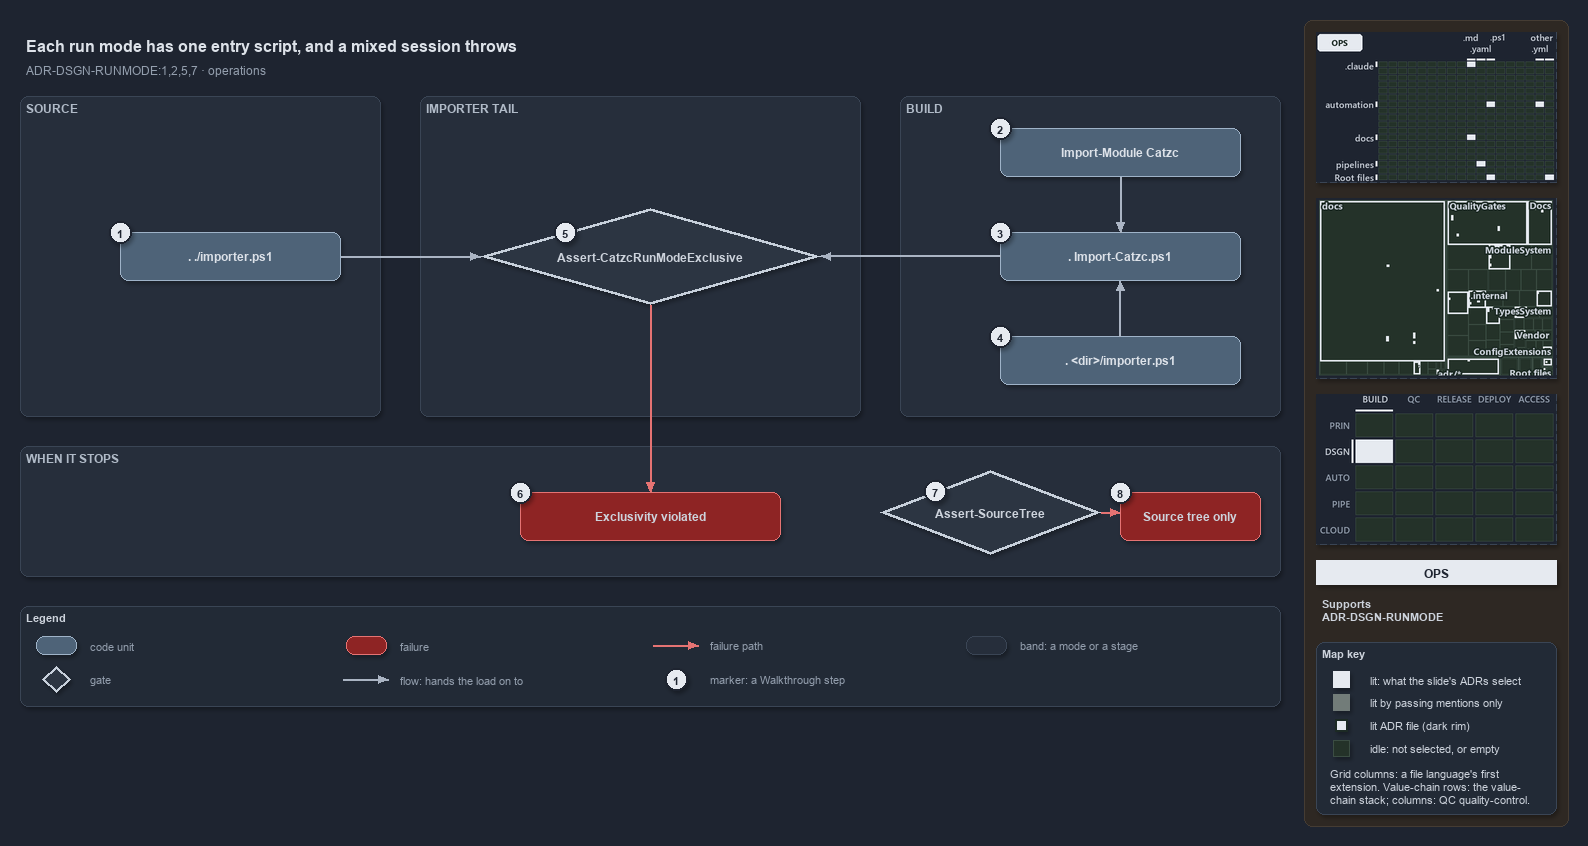

The diagram above was exported from draw.io. Its source (the exported page's mxGraphModel, read from the mxfile embedded in the PNG):
<mxGraphModel dx="1024" dy="768" grid="0" gridSize="10" guides="1" tooltips="1" connect="1" arrows="1" fold="1" page="1" pageScale="1" pageWidth="1572" pageHeight="720" background="#1E2430" math="0" shadow="1">
  <root>
    <mxCell id="0" />
    <mxCell id="1" parent="0" />
    <mxCell id="sidebar-bg" value="" style="rounded=1;arcSize=2;html=1;fillColor=#2E2823;strokeColor=#453C33;shadow=0;" vertex="1" parent="1">
      <mxGeometry x="1304" y="4" width="264" height="806" as="geometry" />
    </mxCell>
    <mxCell id="title" value="Each run mode has one entry script, and a mixed session throws" style="text;html=1;align=left;verticalAlign=middle;fontSize=16;fontStyle=1;fontColor=#DDE2E9;" vertex="1" parent="1">
      <mxGeometry x="20" y="14" width="1260" height="30" as="geometry" />
    </mxCell>
    <mxCell id="subtitle" value="ADR-DSGN-RUNMODE:1,2,5,7 &amp;#183; operations" style="text;html=1;align=left;verticalAlign=middle;fontSize=12;fontColor=#949FAE;" vertex="1" parent="1">
      <mxGeometry x="20" y="44" width="1240" height="20" as="geometry" />
    </mxCell>
    <mxCell id="band-source" value="SOURCE" style="rounded=1;html=1;arcSize=3;fillColor=#262E3B;strokeColor=#3A4555;verticalAlign=top;align=left;spacingLeft=8;fontStyle=1;fontSize=12;fontColor=#B0BAC7;" vertex="1" parent="1">
      <mxGeometry x="20" y="80" width="360" height="320" as="geometry" />
    </mxCell>
    <mxCell id="band-tail" value="IMPORTER TAIL" style="rounded=1;html=1;arcSize=3;fillColor=#262E3B;strokeColor=#3A4555;verticalAlign=top;align=left;spacingLeft=8;fontStyle=1;fontSize=12;fontColor=#B0BAC7;" vertex="1" parent="1">
      <mxGeometry x="420" y="80" width="440" height="320" as="geometry" />
    </mxCell>
    <mxCell id="band-build" value="BUILD" style="rounded=1;html=1;arcSize=3;fillColor=#262E3B;strokeColor=#3A4555;verticalAlign=top;align=left;spacingLeft=8;fontStyle=1;fontSize=12;fontColor=#B0BAC7;" vertex="1" parent="1">
      <mxGeometry x="900" y="80" width="380" height="320" as="geometry" />
    </mxCell>
    <mxCell id="band-stops" value="WHEN IT STOPS" style="rounded=1;html=1;arcSize=3;fillColor=#262E3B;strokeColor=#3A4555;verticalAlign=top;align=left;spacingLeft=8;fontStyle=1;fontSize=12;fontColor=#B0BAC7;" vertex="1" parent="1">
      <mxGeometry x="20" y="430" width="1260" height="130" as="geometry" />
    </mxCell>
    <mxCell id="g-importer" value="&lt;b&gt;. ./importer.ps1&lt;/b&gt;" style="rounded=1;whiteSpace=wrap;html=1;arcSize=20;fillColor=#4E6378;strokeColor=#9FB3C8;fontColor=#DDE2E9;fontSize=12;" vertex="1" parent="1">
      <mxGeometry x="120" y="216" width="220" height="48" as="geometry" />
    </mxCell>
    <mxCell id="g-import-module" value="&lt;b&gt;Import-Module Catzc&lt;/b&gt;" style="rounded=1;whiteSpace=wrap;html=1;arcSize=20;fillColor=#4E6378;strokeColor=#9FB3C8;fontColor=#DDE2E9;fontSize=12;" vertex="1" parent="1">
      <mxGeometry x="1000" y="112" width="240" height="48" as="geometry" />
    </mxCell>
    <mxCell id="g-root-importer" value="&lt;b&gt;. &amp;lt;dir&amp;gt;/importer.ps1&lt;/b&gt;" style="rounded=1;whiteSpace=wrap;html=1;arcSize=20;fillColor=#4E6378;strokeColor=#9FB3C8;fontColor=#DDE2E9;fontSize=12;" vertex="1" parent="1">
      <mxGeometry x="1000" y="320" width="240" height="48" as="geometry" />
    </mxCell>
    <mxCell id="g-import-catzc" value="&lt;b&gt;. Import-Catzc.ps1&lt;/b&gt;" style="rounded=1;whiteSpace=wrap;html=1;arcSize=20;fillColor=#4E6378;strokeColor=#9FB3C8;fontColor=#DDE2E9;fontSize=12;" vertex="1" parent="1">
      <mxGeometry x="1000" y="216" width="240" height="48" as="geometry" />
    </mxCell>
    <mxCell id="g-exclusive" value="&lt;b&gt;Assert-CatzcRunModeExclusive&lt;/b&gt;" style="rhombus;whiteSpace=wrap;html=1;fillColor=#2C3542;strokeColor=#C7D0DB;strokeWidth=3;fontSize=12;fontColor=#CDD3DC;" vertex="1" parent="1">
      <mxGeometry x="480" y="192" width="340" height="96" as="geometry" />
    </mxCell>
    <mxCell id="f-exclusive" value="&lt;b&gt;Exclusivity violated&lt;/b&gt;" style="rounded=1;whiteSpace=wrap;html=1;arcSize=20;fillColor=#8E2424;strokeColor=#E57373;fontSize=12;" vertex="1" parent="1">
      <mxGeometry x="520" y="476" width="260" height="48" as="geometry" />
    </mxCell>
    <mxCell id="g-sourcetree" value="&lt;b&gt;Assert-SourceTree&lt;/b&gt;" style="rhombus;whiteSpace=wrap;html=1;fillColor=#2C3542;strokeColor=#C7D0DB;strokeWidth=3;fontSize=12;fontColor=#CDD3DC;" vertex="1" parent="1">
      <mxGeometry x="880" y="454" width="220" height="84" as="geometry" />
    </mxCell>
    <mxCell id="f-sourcetree" value="&lt;b&gt;Source tree only&lt;/b&gt;" style="rounded=1;whiteSpace=wrap;html=1;arcSize=20;fillColor=#8E2424;strokeColor=#E57373;fontSize=12;" vertex="1" parent="1">
      <mxGeometry x="1120" y="476" width="140" height="48" as="geometry" />
    </mxCell>
    <mxCell id="p-e-module-import-a" value="" style="text;html=1;strokeColor=none;fillColor=none;" vertex="1" parent="1">
      <mxGeometry x="1120" y="160" width="1" height="1" as="geometry" />
    </mxCell>
    <mxCell id="p-e-module-import-b" value="" style="text;html=1;strokeColor=none;fillColor=none;" vertex="1" parent="1">
      <mxGeometry x="1120" y="216" width="1" height="1" as="geometry" />
    </mxCell>
    <mxCell id="e-module-import" value="" style="edgeStyle=orthogonalEdgeStyle;rounded=1;html=1;fontSize=11;endArrow=block;strokeColor=#AAB4C3;fontColor=#CDD3DC;shadow=0;" edge="1" parent="1" source="p-e-module-import-a" target="p-e-module-import-b">
      <mxGeometry relative="1" as="geometry" />
    </mxCell>
    <mxCell id="p-e-root-import-a" value="" style="text;html=1;strokeColor=none;fillColor=none;" vertex="1" parent="1">
      <mxGeometry x="1120" y="320" width="1" height="1" as="geometry" />
    </mxCell>
    <mxCell id="p-e-root-import-b" value="" style="text;html=1;strokeColor=none;fillColor=none;" vertex="1" parent="1">
      <mxGeometry x="1120" y="264" width="1" height="1" as="geometry" />
    </mxCell>
    <mxCell id="e-root-import" value="" style="edgeStyle=orthogonalEdgeStyle;rounded=1;html=1;fontSize=11;endArrow=block;strokeColor=#AAB4C3;fontColor=#CDD3DC;shadow=0;" edge="1" parent="1" source="p-e-root-import-a" target="p-e-root-import-b">
      <mxGeometry relative="1" as="geometry" />
    </mxCell>
    <mxCell id="p-e-importer-exclusive-a" value="" style="text;html=1;strokeColor=none;fillColor=none;" vertex="1" parent="1">
      <mxGeometry x="340" y="240" width="1" height="1" as="geometry" />
    </mxCell>
    <mxCell id="p-e-importer-exclusive-b" value="" style="text;html=1;strokeColor=none;fillColor=none;" vertex="1" parent="1">
      <mxGeometry x="480" y="240" width="1" height="1" as="geometry" />
    </mxCell>
    <mxCell id="e-importer-exclusive" value="" style="edgeStyle=orthogonalEdgeStyle;rounded=1;html=1;fontSize=11;endArrow=block;strokeColor=#AAB4C3;fontColor=#CDD3DC;shadow=0;" edge="1" parent="1" source="p-e-importer-exclusive-a" target="p-e-importer-exclusive-b">
      <mxGeometry relative="1" as="geometry" />
    </mxCell>
    <mxCell id="p-e-import-exclusive-a" value="" style="text;html=1;strokeColor=none;fillColor=none;" vertex="1" parent="1">
      <mxGeometry x="1000" y="240" width="1" height="1" as="geometry" />
    </mxCell>
    <mxCell id="p-e-import-exclusive-b" value="" style="text;html=1;strokeColor=none;fillColor=none;" vertex="1" parent="1">
      <mxGeometry x="820" y="240" width="1" height="1" as="geometry" />
    </mxCell>
    <mxCell id="e-import-exclusive" value="" style="edgeStyle=orthogonalEdgeStyle;rounded=1;html=1;fontSize=11;endArrow=block;strokeColor=#AAB4C3;fontColor=#CDD3DC;shadow=0;" edge="1" parent="1" source="p-e-import-exclusive-a" target="p-e-import-exclusive-b">
      <mxGeometry relative="1" as="geometry" />
    </mxCell>
    <mxCell id="p-e-exclusive-fail-a" value="" style="text;html=1;strokeColor=none;fillColor=none;" vertex="1" parent="1">
      <mxGeometry x="650" y="288" width="1" height="1" as="geometry" />
    </mxCell>
    <mxCell id="p-e-exclusive-fail-b" value="" style="text;html=1;strokeColor=none;fillColor=none;" vertex="1" parent="1">
      <mxGeometry x="650" y="476" width="1" height="1" as="geometry" />
    </mxCell>
    <mxCell id="e-exclusive-fail" value="" style="edgeStyle=orthogonalEdgeStyle;rounded=1;html=1;fontSize=11;endArrow=block;strokeColor=#AAB4C3;strokeColor=#E57373;fontColor=#CDD3DC;shadow=0;" edge="1" parent="1" source="p-e-exclusive-fail-a" target="p-e-exclusive-fail-b">
      <mxGeometry relative="1" as="geometry" />
    </mxCell>
    <mxCell id="p-e-sourcetree-fail-a" value="" style="text;html=1;strokeColor=none;fillColor=none;" vertex="1" parent="1">
      <mxGeometry x="1100" y="496" width="1" height="1" as="geometry" />
    </mxCell>
    <mxCell id="p-e-sourcetree-fail-b" value="" style="text;html=1;strokeColor=none;fillColor=none;" vertex="1" parent="1">
      <mxGeometry x="1120" y="496" width="1" height="1" as="geometry" />
    </mxCell>
    <mxCell id="e-sourcetree-fail" value="" style="edgeStyle=orthogonalEdgeStyle;rounded=1;html=1;fontSize=11;endArrow=block;strokeColor=#AAB4C3;strokeColor=#E57373;fontColor=#CDD3DC;shadow=0;" edge="1" parent="1" source="p-e-sourcetree-fail-a" target="p-e-sourcetree-fail-b">
      <mxGeometry relative="1" as="geometry" />
    </mxCell>
    <mxCell id="mark-1" value="1" style="ellipse;html=1;fillColor=#E6EAF0;strokeColor=#1E2430;strokeWidth=2;fontColor=#1E2430;fontStyle=1;fontSize=11;" vertex="1" parent="1">
      <mxGeometry x="109" y="205" width="22" height="22" as="geometry" />
    </mxCell>
    <mxCell id="mark-2" value="2" style="ellipse;html=1;fillColor=#E6EAF0;strokeColor=#1E2430;strokeWidth=2;fontColor=#1E2430;fontStyle=1;fontSize=11;" vertex="1" parent="1">
      <mxGeometry x="989" y="101" width="22" height="22" as="geometry" />
    </mxCell>
    <mxCell id="mark-3" value="3" style="ellipse;html=1;fillColor=#E6EAF0;strokeColor=#1E2430;strokeWidth=2;fontColor=#1E2430;fontStyle=1;fontSize=11;" vertex="1" parent="1">
      <mxGeometry x="989" y="205" width="22" height="22" as="geometry" />
    </mxCell>
    <mxCell id="mark-4" value="4" style="ellipse;html=1;fillColor=#E6EAF0;strokeColor=#1E2430;strokeWidth=2;fontColor=#1E2430;fontStyle=1;fontSize=11;" vertex="1" parent="1">
      <mxGeometry x="989" y="309" width="22" height="22" as="geometry" />
    </mxCell>
    <mxCell id="mark-5" value="5" style="ellipse;html=1;fillColor=#E6EAF0;strokeColor=#1E2430;strokeWidth=2;fontColor=#1E2430;fontStyle=1;fontSize=11;" vertex="1" parent="1">
      <mxGeometry x="554" y="205" width="22" height="22" as="geometry" />
    </mxCell>
    <mxCell id="mark-6" value="6" style="ellipse;html=1;fillColor=#E6EAF0;strokeColor=#1E2430;strokeWidth=2;fontColor=#1E2430;fontStyle=1;fontSize=11;" vertex="1" parent="1">
      <mxGeometry x="509" y="465" width="22" height="22" as="geometry" />
    </mxCell>
    <mxCell id="mark-7" value="7" style="ellipse;html=1;fillColor=#E6EAF0;strokeColor=#1E2430;strokeWidth=2;fontColor=#1E2430;fontStyle=1;fontSize=11;" vertex="1" parent="1">
      <mxGeometry x="924" y="464" width="22" height="22" as="geometry" />
    </mxCell>
    <mxCell id="mark-8" value="8" style="ellipse;html=1;fillColor=#E6EAF0;strokeColor=#1E2430;strokeWidth=2;fontColor=#1E2430;fontStyle=1;fontSize=11;" vertex="1" parent="1">
      <mxGeometry x="1109" y="465" width="22" height="22" as="geometry" />
    </mxCell>
    <mxCell id="legend" value="&lt;b&gt;Legend&lt;/b&gt;" style="rounded=1;whiteSpace=wrap;html=1;arcSize=6;fillColor=#222A36;strokeColor=#3A4555;align=left;verticalAlign=top;spacing=8;fontSize=11;fontColor=#CDD3DC;" vertex="1" parent="1">
      <mxGeometry x="20" y="590" width="1260" height="100" as="geometry" />
    </mxCell>
    <mxCell id="legend-0" value="" style="rounded=1;whiteSpace=wrap;html=1;arcSize=20;fillColor=#4E6378;strokeColor=#9FB3C8;fontColor=#DDE2E9;" vertex="1" parent="1">
      <mxGeometry x="36" y="620" width="40" height="18" as="geometry" />
    </mxCell>
    <mxCell id="legend-0-text" value="code unit" style="text;html=1;align=left;verticalAlign=middle;fontSize=11;fontColor=#949FAE;" vertex="1" parent="1">
      <mxGeometry x="84" y="619" width="260" height="20" as="geometry" />
    </mxCell>
    <mxCell id="legend-1" value="" style="rhombus;whiteSpace=wrap;html=1;fillColor=#2C3542;strokeColor=#C7D0DB;strokeWidth=3;fontColor=#CDD3DC;" vertex="1" parent="1">
      <mxGeometry x="42" y="650" width="28" height="26" as="geometry" />
    </mxCell>
    <mxCell id="legend-1-text" value="gate" style="text;html=1;align=left;verticalAlign=middle;fontSize=11;fontColor=#949FAE;" vertex="1" parent="1">
      <mxGeometry x="84" y="653" width="260" height="20" as="geometry" />
    </mxCell>
    <mxCell id="legend-2" value="" style="rounded=1;whiteSpace=wrap;html=1;arcSize=20;fillColor=#8E2424;strokeColor=#E57373;" vertex="1" parent="1">
      <mxGeometry x="346" y="620" width="40" height="18" as="geometry" />
    </mxCell>
    <mxCell id="legend-2-text" value="failure" style="text;html=1;align=left;verticalAlign=middle;fontSize=11;fontColor=#949FAE;" vertex="1" parent="1">
      <mxGeometry x="394" y="619" width="260" height="20" as="geometry" />
    </mxCell>
    <mxCell id="p-legend-3-a" value="" style="text;html=1;strokeColor=none;fillColor=none;" vertex="1" parent="1">
      <mxGeometry x="342" y="663" width="1" height="1" as="geometry" />
    </mxCell>
    <mxCell id="p-legend-3-b" value="" style="text;html=1;strokeColor=none;fillColor=none;" vertex="1" parent="1">
      <mxGeometry x="388" y="663" width="1" height="1" as="geometry" />
    </mxCell>
    <mxCell id="legend-3" value="" style="edgeStyle=orthogonalEdgeStyle;rounded=1;html=1;fontSize=11;endArrow=block;strokeColor=#AAB4C3;fontColor=#CDD3DC;shadow=0;" edge="1" parent="1" source="p-legend-3-a" target="p-legend-3-b">
      <mxGeometry relative="1" as="geometry" />
    </mxCell>
    <mxCell id="legend-3-text" value="flow: hands the load on to" style="text;html=1;align=left;verticalAlign=middle;fontSize=11;fontColor=#949FAE;" vertex="1" parent="1">
      <mxGeometry x="394" y="653" width="260" height="20" as="geometry" />
    </mxCell>
    <mxCell id="p-legend-4-a" value="" style="text;html=1;strokeColor=none;fillColor=none;" vertex="1" parent="1">
      <mxGeometry x="652" y="629" width="1" height="1" as="geometry" />
    </mxCell>
    <mxCell id="p-legend-4-b" value="" style="text;html=1;strokeColor=none;fillColor=none;" vertex="1" parent="1">
      <mxGeometry x="698" y="629" width="1" height="1" as="geometry" />
    </mxCell>
    <mxCell id="legend-4" value="" style="edgeStyle=orthogonalEdgeStyle;rounded=1;html=1;fontSize=11;endArrow=block;strokeColor=#AAB4C3;strokeColor=#E57373;fontColor=#CDD3DC;shadow=0;" edge="1" parent="1" source="p-legend-4-a" target="p-legend-4-b">
      <mxGeometry relative="1" as="geometry" />
    </mxCell>
    <mxCell id="legend-4-text" value="failure path" style="text;html=1;align=left;verticalAlign=middle;fontSize=11;fontColor=#949FAE;" vertex="1" parent="1">
      <mxGeometry x="704" y="619" width="260" height="20" as="geometry" />
    </mxCell>
    <mxCell id="legend-5" value="1" style="ellipse;html=1;fillColor=#E6EAF0;strokeColor=#1E2430;strokeWidth=2;fontColor=#1E2430;fontStyle=1;fontSize=11;" vertex="1" parent="1">
      <mxGeometry x="665" y="652" width="22" height="22" as="geometry" />
    </mxCell>
    <mxCell id="legend-5-text" value="marker: a Walkthrough step" style="text;html=1;align=left;verticalAlign=middle;fontSize=11;fontColor=#949FAE;" vertex="1" parent="1">
      <mxGeometry x="704" y="653" width="260" height="20" as="geometry" />
    </mxCell>
    <mxCell id="legend-6" value="" style="rounded=1;html=1;arcSize=3;fillColor=#262E3B;strokeColor=#3A4555;" vertex="1" parent="1">
      <mxGeometry x="966" y="620" width="40" height="18" as="geometry" />
    </mxCell>
    <mxCell id="legend-6-text" value="band: a mode or a stage" style="text;html=1;align=left;verticalAlign=middle;fontSize=11;fontColor=#949FAE;" vertex="1" parent="1">
      <mxGeometry x="1014" y="619" width="260" height="20" as="geometry" />
    </mxCell>
    <mxCell id="minimap-grid" value="" style="shape=image;html=1;imageAspect=0;aspect=fixed;verticalLabelPosition=bottom;strokeColor=#3A4555;dashed=1;fillColor=#222A36;image=data:image/png,(base64 omitted: 14324 chars);" vertex="1" parent="1">
      <mxGeometry x="1316" y="16" width="240" height="150" as="geometry" />
    </mxCell>
    <mxCell id="minimap-tree" value="" style="shape=image;html=1;imageAspect=0;aspect=fixed;verticalLabelPosition=bottom;strokeColor=#3A4555;dashed=1;fillColor=#222A36;image=data:image/png,(base64 omitted: 29624 chars);" vertex="1" parent="1">
      <mxGeometry x="1316" y="182" width="240" height="180" as="geometry" />
    </mxCell>
    <mxCell id="minimap-chain" value="" style="shape=image;html=1;imageAspect=0;aspect=fixed;verticalLabelPosition=bottom;strokeColor=#3A4555;dashed=1;fillColor=#222A36;image=data:image/png,(base64 omitted: 12436 chars);" vertex="1" parent="1">
      <mxGeometry x="1316" y="378" width="240" height="150" as="geometry" />
    </mxCell>
    <mxCell id="lens-badge" value="OPS" style="rounded=0;whiteSpace=wrap;html=1;align=center;verticalAlign=middle;fontSize=12;fontStyle=1;fontColor=#1E2430;fillColor=#E6EAF0;strokeColor=none;" vertex="1" parent="1">
      <mxGeometry x="1316" y="544" width="240" height="24" as="geometry" />
    </mxCell>
    <mxCell id="supports" value="&lt;b&gt;Supports&lt;/b&gt;&lt;br&gt;ADR-DSGN-RUNMODE" style="text;html=1;whiteSpace=wrap;align=left;verticalAlign=top;fontSize=11;fontColor=#CDD3DC;" vertex="1" parent="1">
      <mxGeometry x="1316" y="576" width="240" height="38" as="geometry" />
    </mxCell>
    <mxCell id="mapkey" value="&lt;b&gt;Map key&lt;/b&gt;" style="rounded=1;arcSize=6;whiteSpace=wrap;html=1;align=left;verticalAlign=top;fontSize=11;fontColor=#CDD3DC;fillColor=#222A36;strokeColor=#3A4555;spacingLeft=8;spacingTop=2;" vertex="1" parent="1">
      <mxGeometry x="1316" y="626" width="240" height="172" as="geometry" />
    </mxCell>
    <mxCell id="mapkey-lit" value="" style="rounded=0;html=1;fillColor=#E6EAF0;strokeColor=#E6EAF0;" vertex="1" parent="1">
      <mxGeometry x="1333.0" y="655.0" width="16" height="16" as="geometry" />
    </mxCell>
    <mxCell id="mapkey-lit-text" value="lit: what the slide's ADRs select" style="text;html=1;align=left;verticalAlign=middle;fontSize=11;fontColor=#CDD3DC;" vertex="1" parent="1">
      <mxGeometry x="1364" y="653" width="184" height="20" as="geometry" />
    </mxCell>
    <mxCell id="mapkey-touched" value="" style="rounded=0;html=1;fillColor=#727C79;strokeColor=#727C79;" vertex="1" parent="1">
      <mxGeometry x="1333.0" y="678.0" width="16" height="16" as="geometry" />
    </mxCell>
    <mxCell id="mapkey-touched-text" value="lit by passing mentions only" style="text;html=1;align=left;verticalAlign=middle;fontSize=11;fontColor=#CDD3DC;" vertex="1" parent="1">
      <mxGeometry x="1364" y="676" width="184" height="20" as="geometry" />
    </mxCell>
    <mxCell id="mapkey-adr" value="" style="rounded=0;html=1;fillColor=#E6EAF0;strokeColor=#1C2A24;strokeWidth=2;" vertex="1" parent="1">
      <mxGeometry x="1335.0" y="703.0" width="12" height="12" as="geometry" />
    </mxCell>
    <mxCell id="mapkey-adr-text" value="lit ADR file (dark rim)" style="text;html=1;align=left;verticalAlign=middle;fontSize=11;fontColor=#CDD3DC;" vertex="1" parent="1">
      <mxGeometry x="1364" y="699" width="184" height="20" as="geometry" />
    </mxCell>
    <mxCell id="mapkey-idle" value="" style="rounded=0;html=1;fillColor=#243229;strokeColor=#3B4D43;" vertex="1" parent="1">
      <mxGeometry x="1333.0" y="724.0" width="16" height="16" as="geometry" />
    </mxCell>
    <mxCell id="mapkey-idle-text" value="idle: not selected, or empty" style="text;html=1;align=left;verticalAlign=middle;fontSize=11;fontColor=#CDD3DC;" vertex="1" parent="1">
      <mxGeometry x="1364" y="722" width="184" height="20" as="geometry" />
    </mxCell>
    <mxCell id="mapkey-codes" value="Grid columns: a file language's first&lt;br&gt;extension. Value-chain rows: the value-&lt;br&gt;chain stack; columns: QC quality-control." style="text;html=1;align=left;verticalAlign=top;whiteSpace=wrap;fontSize=11;fontColor=#CDD3DC;" vertex="1" parent="1">
      <mxGeometry x="1324" y="746" width="224" height="46" as="geometry" />
    </mxCell>
  </root>
</mxGraphModel>